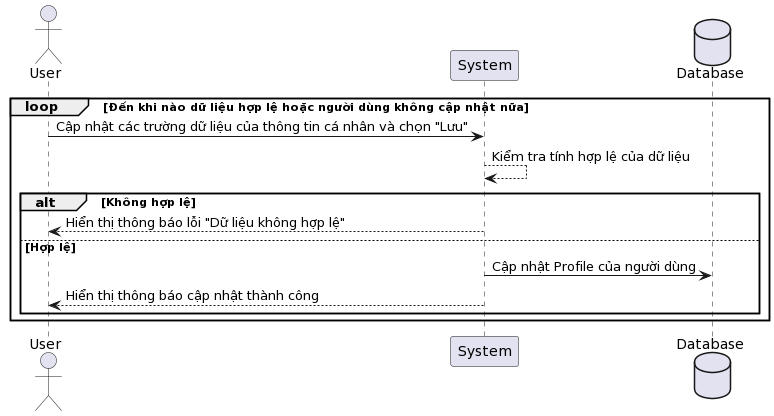

The diagram above was rendered by PlantUML. Its source (embedded in the PNG):
@startuml
actor User
participant "System" as System
database Database
loop Đến khi nào dữ liệu hợp lệ hoặc người dùng không cập nhật nữa
User -> System: Cập nhật các trường dữ liệu của thông tin cá nhân và chọn "Lưu"

System --> System: Kiểm tra tính hợp lệ của dữ liệu
alt Không hợp lệ
    System --> User: Hiển thị thông báo lỗi "Dữ liệu không hợp lệ"
else Hợp lệ
    System -> Database: Cập nhật Profile của người dùng
    System --> User: Hiển thị thông báo cập nhật thành công
end
end
@enduml